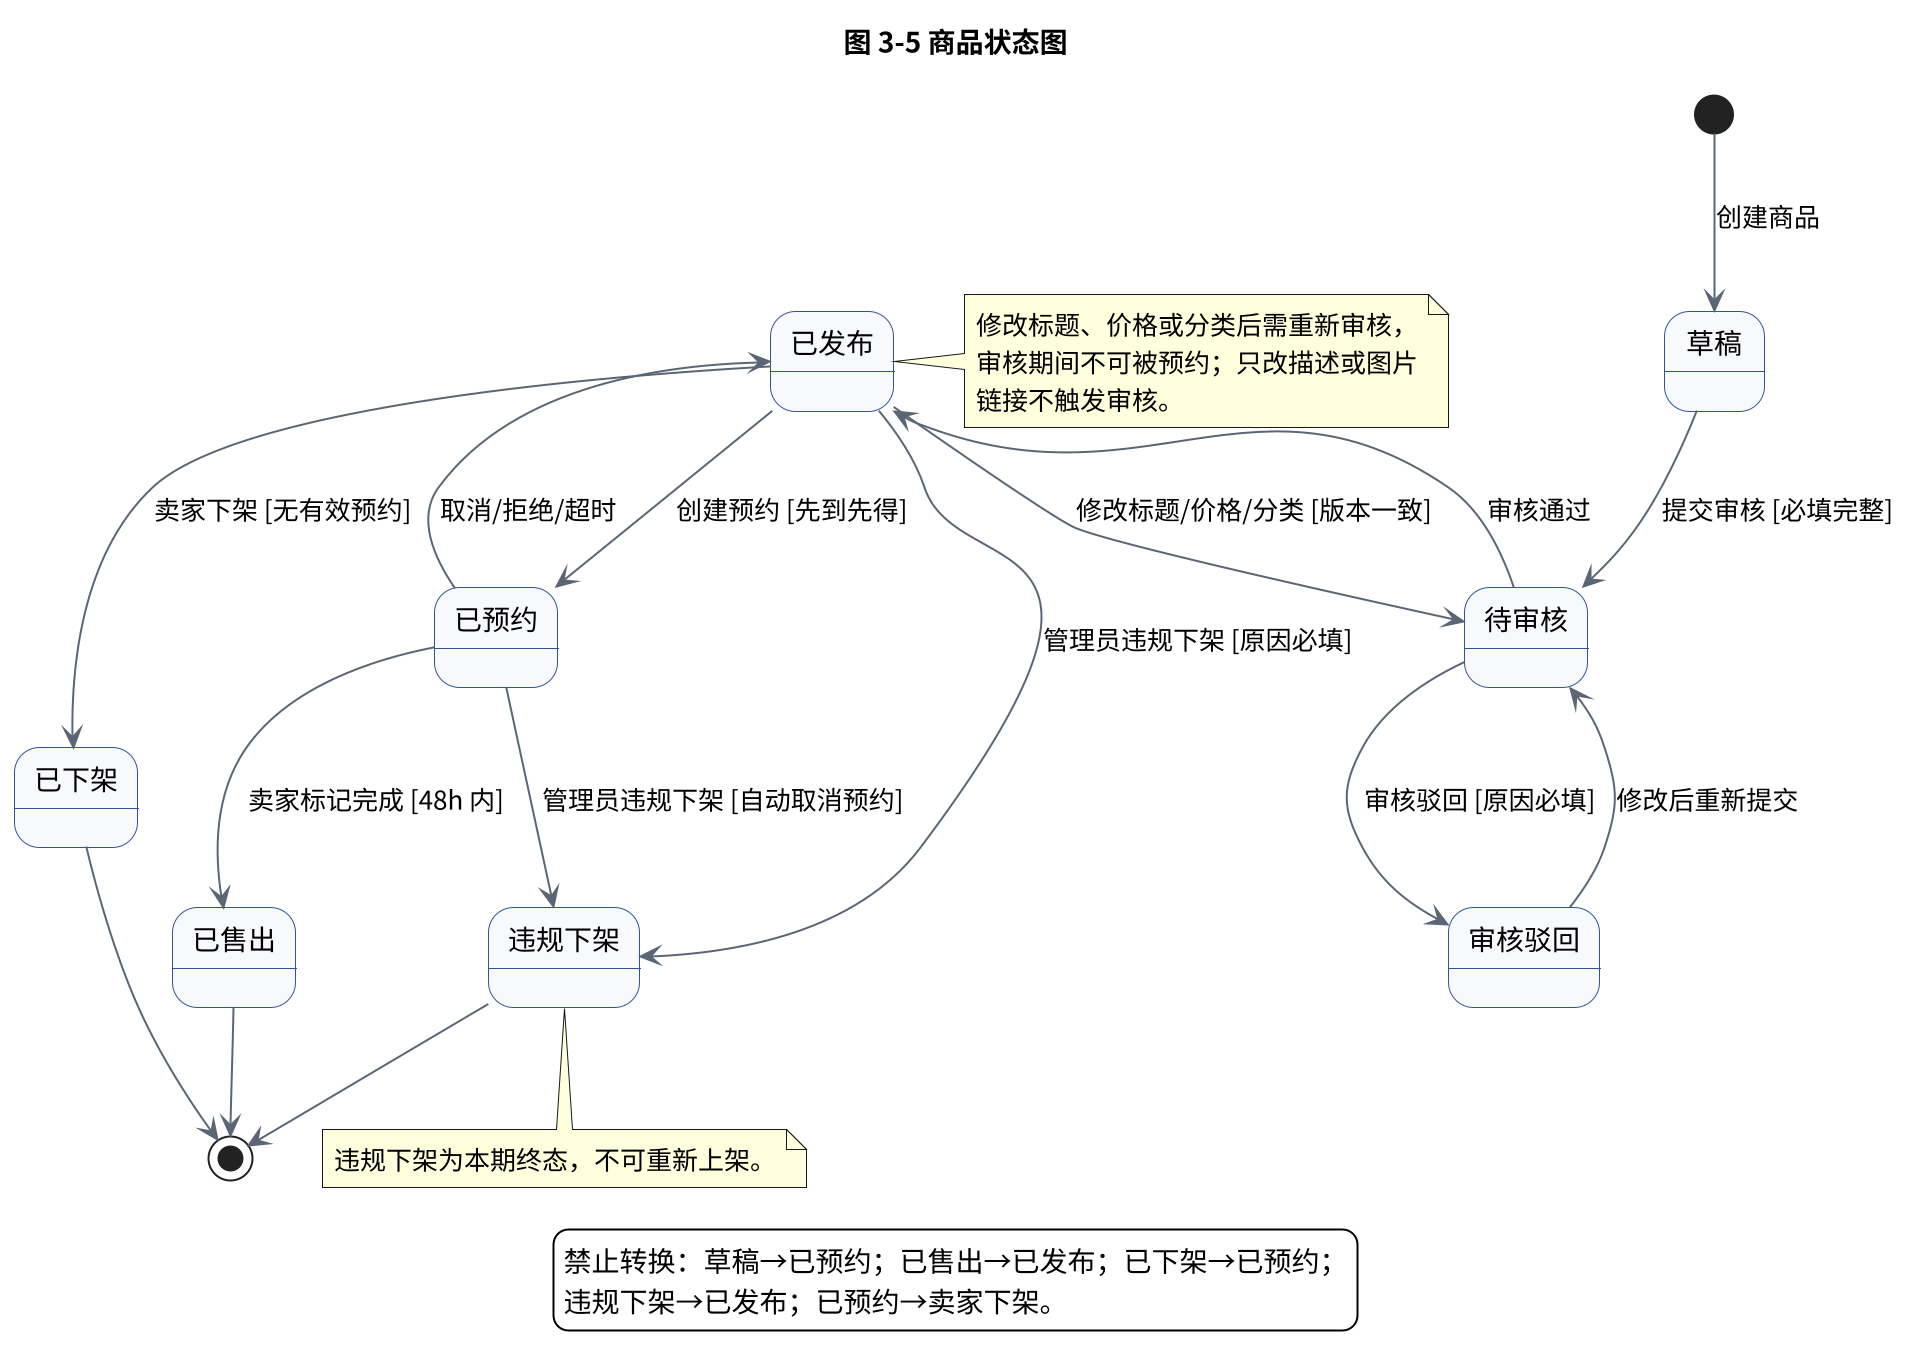

The diagram above was rendered by PlantUML. Its source (embedded in the PNG):
@startuml
scale 2
skinparam backgroundColor #FFFFFF
skinparam defaultFontName "Noto Sans CJK SC"
skinparam shadowing false
skinparam stateBackgroundColor #F7F9FC
skinparam stateBorderColor #2F5597
skinparam arrowColor #5B6675

title 图 3-5 商品状态图

state "草稿" as Draft
state "待审核" as Pending
state "已发布" as Published
state "已预约" as Reserved
state "已售出" as Sold
state "已下架" as Delisted
state "审核驳回" as Rejected
state "违规下架" as Violation

[*] --> Draft : 创建商品
Draft --> Pending : 提交审核 [必填完整]
Pending --> Published : 审核通过
Pending --> Rejected : 审核驳回 [原因必填]
Rejected --> Pending : 修改后重新提交
Published --> Pending : 修改标题/价格/分类 [版本一致]
Published --> Reserved : 创建预约 [先到先得]
Reserved --> Published : 取消/拒绝/超时
Reserved --> Sold : 卖家标记完成 [48h 内]
Published --> Delisted : 卖家下架 [无有效预约]
Published --> Violation : 管理员违规下架 [原因必填]
Reserved --> Violation : 管理员违规下架 [自动取消预约]
Sold --> [*]
Delisted --> [*]
Violation --> [*]

note right of Published
  修改标题、价格或分类后需重新审核，
  审核期间不可被预约；只改描述或图片
  链接不触发审核。
end note

note bottom of Violation
  违规下架为本期终态，不可重新上架。
end note

legend bottom
  禁止转换：草稿→已预约；已售出→已发布；已下架→已预约；
  违规下架→已发布；已预约→卖家下架。
endlegend

@enduml